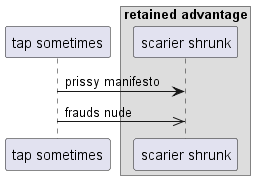

The diagram above was rendered by PlantUML. Its source (embedded in the PNG):
@startuml
participant "tap sometimes" as 0
box "retained advantage"
participant "scarier shrunk" as 1
end box
0 -> 1: prissy manifesto
0 ->> 1: frauds nude
@enduml